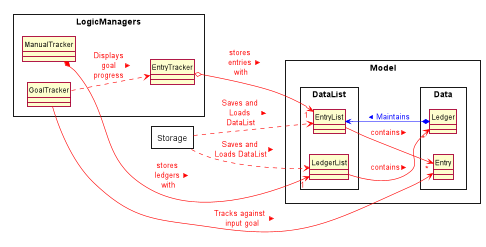

The diagram above was rendered by PlantUML. Its source (embedded in the PNG):
@startuml
hide circle
skinparam classAttributeIconSize 0
skinparam BoxPadding 50
skinparam shadowing false
left to right direction

skinparam package<<Layout>> {
  borderColor Transparent
  backgroundColor Transparent
  fontColor Transparent
  stereotypeFontColor Transparent
}

rectangle Storage {
}





rectangle Model {
rectangle Data {

    class Ledger {

    }

    class Entry {

    }



    }
    rectangle DataList {



        class LedgerList {

        }

        class EntryList {

        }

    }


}

    LedgerList --> "*" Ledger #line:red;text:red  : contains >
    EntryList --> "*" Entry #line:red;text:red : contains >

rectangle "LogicManagers" {
    class GoalTracker {
    }

    class ManualTracker {

    }

    class EntryTracker {

    }
}


Ledger *-> EntryList #line:blue;text:blue : > Maintains
EntryTracker o-> "1" EntryList #line:red;text:red : stores \nentries \nwith >
ManualTracker *-> "1" LedgerList #line:red;text:red : stores \nledgers \nwith >

GoalTracker ----> Entry #line:red;text:red : Tracks against \n input goal >
GoalTracker ..> EntryTracker #line:red;text:red : Displays\ngoal\nprogress >

Storage ..> LedgerList #line:red;text:red : Saves and \nLoads DataList >
Storage ..> EntryList #line:red;text:red : Saves and \nLoads \nDataList >

@enduml